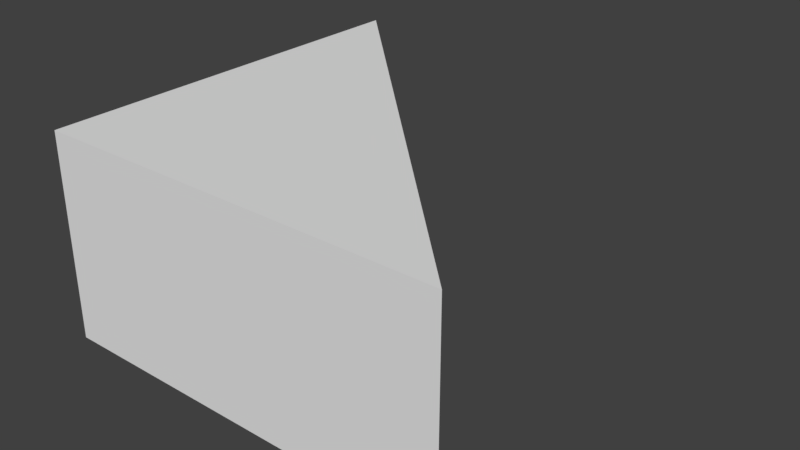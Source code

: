 # Source: SlabTri_1x1x0.5.blend  (saved by Blender 2.79.0; exported with 4.5.12 LTS)
import bpy
from mathutils import Matrix  # noqa: F401  (used for matrix-valued properties, if any)

bpy.ops.wm.read_factory_settings(use_empty=True)
scene = bpy.context.scene
scene.name = 'Scene'

# ---- collections
col_collection_1 = bpy.data.collections.new('Collection 1'); scene.collection.children.link(col_collection_1)

# ---- world
world_world = bpy.data.worlds.new('World'); scene.world = world_world
world_world.color = (0.05088, 0.05088, 0.05088)
world_world.use_sun_shadow = False
world_world.sun_shadow_jitter_overblur = 0.0
world_world.cycles.sampling_method = 'MANUAL'

# ---- meshes
me_slabtri_1x1x0_5_a = bpy.data.meshes.new('SlabTri_1x1x0.5_A')
me_slabtri_1x1x0_5_a.from_pydata([(1.0, -1.788e-07, 0.0), (1.192e-07, -8.941e-08, 0.0), (3.874e-07, 1.0, 0.0), (1.0, -4.47e-07, 0.5), (0.0, 0.0, 0.5), (2.384e-07, 1.0, 0.5)], [], [(3, 0, 2, 5), (5, 4, 3), (0, 3, 4, 1), (1, 4, 5, 2), (1, 2, 0)])
me_slabtri_1x1x0_5_a.use_remesh_preserve_volume = False
me_slabtri_1x1x0_5_a.use_remesh_preserve_attributes = False
me_slabtri_1x1x0_5_a.use_mirror_vertex_groups = False
me_slabtri_1x1x0_5_a.update()

# ---- objects
ob_slabtri_1x1x0_5 = bpy.data.objects.new('SlabTri_1x1x0.5', me_slabtri_1x1x0_5_a)

# ---- transforms, parenting, visibility, modifiers, constraints
ob_slabtri_1x1x0_5.location = (0.0, 0.0, -0.2)
ob_slabtri_1x1x0_5.lock_rotations_4d = False
ob_slabtri_1x1x0_5.empty_display_type = 'ARROWS'
ob_slabtri_1x1x0_5.lineart.crease_threshold = 0.0

# ---- collection membership
col_collection_1.objects.link(ob_slabtri_1x1x0_5)

# ---- scene / render settings (as saved in the file)
scene.frame_start = 1; scene.frame_end = 250; scene.frame_set(1)
scene.render.engine = 'BLENDER_EEVEE_NEXT'
scene.render.resolution_percentage = 50
scene.render.dither_intensity = 0.0
scene.cycles.use_denoising = False
scene.cycles.samples = 128
scene.cycles.sampling_pattern = 'TABULATED_SOBOL'
scene.cycles.use_adaptive_sampling = False
scene.cycles.use_light_tree = False
scene.cycles.blur_glossy = 0.0
scene.cycles.sample_clamp_indirect = 0.0
scene.view_settings.view_transform = 'Standard'
bpy.context.view_layer.update()

# ---- added for rendering (the .blend has no active camera and no usable light): camera, sun
cam_auto = bpy.data.cameras.new('AutoCamera')
cam_auto.lens = 50.0
cam_auto.sensor_width = 36.0
cam_auto.clip_end = 1000.0
ob_auto_camera = bpy.data.objects.new('AutoCamera', cam_auto)
scene.collection.objects.link(ob_auto_camera)
ob_auto_camera.location = (1.88784, -1.16541, 1.16027)
ob_auto_camera.rotation_euler = (1.09748, -7.21219e-08, 0.694738)
scene.camera = ob_auto_camera
light_auto_sun = bpy.data.lights.new('AutoSun', 'SUN')
light_auto_sun.energy = 3.0
light_auto_sun.angle = 0.0523599
ob_auto_sun = bpy.data.objects.new('AutoSun', light_auto_sun)
scene.collection.objects.link(ob_auto_sun)
ob_auto_sun.rotation_euler = (0.872665, 0.174533, 0.523599)
bpy.context.view_layer.update()
